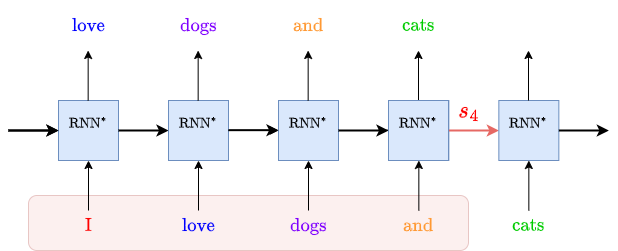

The diagram above was exported from draw.io. Its source (the exported page's mxGraphModel, read from the mxfile embedded in the PNG):
<mxGraphModel dx="1434" dy="696" grid="1" gridSize="10" guides="1" tooltips="1" connect="1" arrows="1" fold="1" page="1" pageScale="1" pageWidth="850" pageHeight="1100" math="1" shadow="0">
  <root>
    <mxCell id="0" />
    <mxCell id="1" parent="0" />
    <mxCell id="2tPvshlP60JKNyxwzzp7-3" value="" style="rounded=1;whiteSpace=wrap;html=1;fillColor=#f8cecc;strokeColor=#b85450;opacity=30;" vertex="1" parent="1">
      <mxGeometry x="260" y="225" width="440" height="55" as="geometry" />
    </mxCell>
    <mxCell id="qrR8n8G0GdoqxSBIHe-6-2" value="&lt;font style=&quot;font-size: 12px;&quot;&gt;$$\text{RNN}^*$$&lt;br style=&quot;font-size: 11px;&quot;&gt;&lt;/font&gt;" style="rounded=0;whiteSpace=wrap;html=1;fillColor=#dae8fc;strokeColor=#6c8ebf;fontSize=11;" parent="1" vertex="1">
      <mxGeometry x="290" y="130" width="60" height="60" as="geometry" />
    </mxCell>
    <mxCell id="qrR8n8G0GdoqxSBIHe-6-3" value="&lt;font&gt;$$\text{I}$$&lt;/font&gt;" style="text;html=1;align=center;verticalAlign=middle;resizable=0;points=[];autosize=1;strokeColor=none;fillColor=none;fontSize=16;fontColor=#FF0000;" parent="1" vertex="1">
      <mxGeometry x="270" y="240" width="100" height="30" as="geometry" />
    </mxCell>
    <mxCell id="qrR8n8G0GdoqxSBIHe-6-4" value="" style="endArrow=classic;html=1;rounded=0;fontSize=16;fontColor=#FF8000;entryX=0;entryY=0.5;entryDx=0;entryDy=0;strokeWidth=2;" parent="1" target="qrR8n8G0GdoqxSBIHe-6-2" edge="1">
      <mxGeometry width="50" height="50" relative="1" as="geometry">
        <mxPoint x="240" y="160" as="sourcePoint" />
        <mxPoint x="340" y="140" as="targetPoint" />
      </mxGeometry>
    </mxCell>
    <mxCell id="qrR8n8G0GdoqxSBIHe-6-6" value="" style="endArrow=classic;html=1;rounded=0;fontSize=16;fontColor=#FF8000;entryX=0.5;entryY=1;entryDx=0;entryDy=0;" parent="1" target="qrR8n8G0GdoqxSBIHe-6-2" edge="1">
      <mxGeometry width="50" height="50" relative="1" as="geometry">
        <mxPoint x="320" y="240" as="sourcePoint" />
        <mxPoint x="350" y="200" as="targetPoint" />
      </mxGeometry>
    </mxCell>
    <mxCell id="cCk3UgreNhW3hseEstam-1" value="" style="endArrow=classic;html=1;rounded=0;fontSize=16;fontColor=#FF8000;entryX=0.5;entryY=1;entryDx=0;entryDy=0;" parent="1" edge="1">
      <mxGeometry width="50" height="50" relative="1" as="geometry">
        <mxPoint x="319.66" y="130" as="sourcePoint" />
        <mxPoint x="319.66" y="80" as="targetPoint" />
      </mxGeometry>
    </mxCell>
    <mxCell id="dNy-Knii_KaMNbqHuaLd-1" value="" style="endArrow=classic;html=1;rounded=0;fontSize=16;fontColor=#FF8000;entryX=0;entryY=0.5;entryDx=0;entryDy=0;strokeWidth=2;" parent="1" edge="1">
      <mxGeometry width="50" height="50" relative="1" as="geometry">
        <mxPoint x="350" y="160" as="sourcePoint" />
        <mxPoint x="400" y="160" as="targetPoint" />
      </mxGeometry>
    </mxCell>
    <mxCell id="dNy-Knii_KaMNbqHuaLd-2" value="&lt;font style=&quot;font-size: 12px;&quot;&gt;$$\text{RNN}$$&lt;br style=&quot;font-size: 11px;&quot;&gt;&lt;/font&gt;" style="rounded=0;whiteSpace=wrap;html=1;fillColor=#dae8fc;strokeColor=#6c8ebf;fontSize=11;" parent="1" vertex="1">
      <mxGeometry x="620.34" y="130" width="60" height="60" as="geometry" />
    </mxCell>
    <mxCell id="dNy-Knii_KaMNbqHuaLd-5" value="" style="endArrow=classic;html=1;rounded=0;fontSize=16;fontColor=#FF8000;entryX=0.5;entryY=1;entryDx=0;entryDy=0;" parent="1" target="dNy-Knii_KaMNbqHuaLd-2" edge="1">
      <mxGeometry width="50" height="50" relative="1" as="geometry">
        <mxPoint x="650.34" y="240" as="sourcePoint" />
        <mxPoint x="680.34" y="200" as="targetPoint" />
      </mxGeometry>
    </mxCell>
    <mxCell id="dNy-Knii_KaMNbqHuaLd-9" value="" style="endArrow=classic;html=1;rounded=0;fontSize=16;fontColor=#FF8000;entryX=0.5;entryY=1;entryDx=0;entryDy=0;" parent="1" edge="1">
      <mxGeometry width="50" height="50" relative="1" as="geometry">
        <mxPoint x="650.0000000000001" y="130" as="sourcePoint" />
        <mxPoint x="650.0000000000001" y="80" as="targetPoint" />
      </mxGeometry>
    </mxCell>
    <mxCell id="dNy-Knii_KaMNbqHuaLd-10" value="" style="endArrow=classic;html=1;rounded=0;fontSize=16;fontColor=#FF8000;entryX=0;entryY=0.5;entryDx=0;entryDy=0;strokeWidth=2;fillColor=#f8cecc;strokeColor=#E66964;" parent="1" edge="1">
      <mxGeometry width="50" height="50" relative="1" as="geometry">
        <mxPoint x="680.34" y="160" as="sourcePoint" />
        <mxPoint x="730.34" y="160" as="targetPoint" />
      </mxGeometry>
    </mxCell>
    <mxCell id="dNy-Knii_KaMNbqHuaLd-13" value="&lt;font style=&quot;font-size: 12px;&quot;&gt;$$\text{RNN}^*$$&lt;br style=&quot;font-size: 11px;&quot;&gt;&lt;/font&gt;" style="rounded=0;whiteSpace=wrap;html=1;fillColor=#dae8fc;strokeColor=#6c8ebf;fontSize=11;" parent="1" vertex="1">
      <mxGeometry x="400" y="130" width="60" height="60" as="geometry" />
    </mxCell>
    <mxCell id="dNy-Knii_KaMNbqHuaLd-15" value="" style="endArrow=classic;html=1;rounded=0;fontSize=16;fontColor=#FF8000;entryX=0.5;entryY=1;entryDx=0;entryDy=0;" parent="1" target="dNy-Knii_KaMNbqHuaLd-13" edge="1">
      <mxGeometry width="50" height="50" relative="1" as="geometry">
        <mxPoint x="430" y="240" as="sourcePoint" />
        <mxPoint x="460" y="200" as="targetPoint" />
      </mxGeometry>
    </mxCell>
    <mxCell id="dNy-Knii_KaMNbqHuaLd-17" value="" style="endArrow=classic;html=1;rounded=0;fontSize=16;fontColor=#FF8000;entryX=0.5;entryY=1;entryDx=0;entryDy=0;" parent="1" edge="1">
      <mxGeometry width="50" height="50" relative="1" as="geometry">
        <mxPoint x="429.6600000000001" y="130" as="sourcePoint" />
        <mxPoint x="429.6600000000001" y="80" as="targetPoint" />
      </mxGeometry>
    </mxCell>
    <mxCell id="dNy-Knii_KaMNbqHuaLd-18" value="" style="endArrow=classic;html=1;rounded=0;fontSize=16;fontColor=#FF8000;entryX=0;entryY=0.5;entryDx=0;entryDy=0;" parent="1" edge="1">
      <mxGeometry width="50" height="50" relative="1" as="geometry">
        <mxPoint x="460" y="160" as="sourcePoint" />
        <mxPoint x="510" y="160" as="targetPoint" />
      </mxGeometry>
    </mxCell>
    <mxCell id="dNy-Knii_KaMNbqHuaLd-20" value="&lt;font style=&quot;font-size: 12px;&quot;&gt;$$\text{RNN}^*$$&lt;br style=&quot;font-size: 11px;&quot;&gt;&lt;/font&gt;" style="rounded=0;whiteSpace=wrap;html=1;fillColor=#dae8fc;strokeColor=#6c8ebf;fontSize=11;" parent="1" vertex="1">
      <mxGeometry x="730.34" y="130" width="60" height="60" as="geometry" />
    </mxCell>
    <mxCell id="dNy-Knii_KaMNbqHuaLd-22" value="" style="endArrow=classic;html=1;rounded=0;fontSize=16;fontColor=#FF8000;entryX=0.5;entryY=1;entryDx=0;entryDy=0;" parent="1" target="dNy-Knii_KaMNbqHuaLd-20" edge="1">
      <mxGeometry width="50" height="50" relative="1" as="geometry">
        <mxPoint x="760.34" y="240" as="sourcePoint" />
        <mxPoint x="790.34" y="200" as="targetPoint" />
      </mxGeometry>
    </mxCell>
    <mxCell id="dNy-Knii_KaMNbqHuaLd-24" value="" style="endArrow=classic;html=1;rounded=0;fontSize=16;fontColor=#FF8000;entryX=0.5;entryY=1;entryDx=0;entryDy=0;" parent="1" edge="1">
      <mxGeometry width="50" height="50" relative="1" as="geometry">
        <mxPoint x="760.0000000000001" y="130" as="sourcePoint" />
        <mxPoint x="760.0000000000001" y="80" as="targetPoint" />
      </mxGeometry>
    </mxCell>
    <mxCell id="dNy-Knii_KaMNbqHuaLd-25" value="" style="endArrow=classic;html=1;rounded=0;fontSize=16;fontColor=#FF8000;entryX=0;entryY=0.5;entryDx=0;entryDy=0;strokeWidth=2;" parent="1" edge="1">
      <mxGeometry width="50" height="50" relative="1" as="geometry">
        <mxPoint x="790.34" y="160" as="sourcePoint" />
        <mxPoint x="840.34" y="160" as="targetPoint" />
      </mxGeometry>
    </mxCell>
    <mxCell id="WzNgPPDBm6ExLLS-iL9R-1" value="" style="endArrow=classic;html=1;rounded=0;fontSize=16;fontColor=#FF8000;entryX=0;entryY=0.5;entryDx=0;entryDy=0;" parent="1" edge="1">
      <mxGeometry width="50" height="50" relative="1" as="geometry">
        <mxPoint x="610" y="159.66" as="sourcePoint" />
        <mxPoint x="660" y="159.66" as="targetPoint" />
      </mxGeometry>
    </mxCell>
    <mxCell id="WzNgPPDBm6ExLLS-iL9R-2" value="$$\cdots$$" style="text;html=1;align=center;verticalAlign=middle;resizable=0;points=[];autosize=1;strokeColor=none;fillColor=none;" parent="1" vertex="1">
      <mxGeometry x="510" y="145" width="80" height="30" as="geometry" />
    </mxCell>
    <mxCell id="WzNgPPDBm6ExLLS-iL9R-3" value="&lt;font style=&quot;font-size: 12px;&quot;&gt;$$\text{RNN}^*$$&lt;br style=&quot;font-size: 11px;&quot;&gt;&lt;/font&gt;" style="rounded=0;whiteSpace=wrap;html=1;fillColor=#dae8fc;strokeColor=#6c8ebf;fontSize=11;" parent="1" vertex="1">
      <mxGeometry x="510" y="130" width="60" height="60" as="geometry" />
    </mxCell>
    <mxCell id="WzNgPPDBm6ExLLS-iL9R-5" value="" style="endArrow=classic;html=1;rounded=0;fontSize=16;fontColor=#FF8000;entryX=0.5;entryY=1;entryDx=0;entryDy=0;" parent="1" target="WzNgPPDBm6ExLLS-iL9R-3" edge="1">
      <mxGeometry width="50" height="50" relative="1" as="geometry">
        <mxPoint x="540" y="240" as="sourcePoint" />
        <mxPoint x="570" y="200" as="targetPoint" />
      </mxGeometry>
    </mxCell>
    <mxCell id="WzNgPPDBm6ExLLS-iL9R-7" value="" style="endArrow=classic;html=1;rounded=0;fontSize=16;fontColor=#FF8000;entryX=0.5;entryY=1;entryDx=0;entryDy=0;" parent="1" edge="1">
      <mxGeometry width="50" height="50" relative="1" as="geometry">
        <mxPoint x="539.6600000000001" y="130" as="sourcePoint" />
        <mxPoint x="539.6600000000001" y="80" as="targetPoint" />
      </mxGeometry>
    </mxCell>
    <mxCell id="WzNgPPDBm6ExLLS-iL9R-8" value="" style="endArrow=classic;html=1;rounded=0;fontSize=16;fontColor=#FF8000;entryX=0;entryY=0.5;entryDx=0;entryDy=0;strokeWidth=2;" parent="1" edge="1">
      <mxGeometry width="50" height="50" relative="1" as="geometry">
        <mxPoint x="570" y="160" as="sourcePoint" />
        <mxPoint x="620" y="160" as="targetPoint" />
      </mxGeometry>
    </mxCell>
    <mxCell id="WzNgPPDBm6ExLLS-iL9R-9" value="&lt;font style=&quot;font-size: 12px;&quot;&gt;$$\text{RNN}^*$$&lt;br style=&quot;font-size: 11px;&quot;&gt;&lt;/font&gt;" style="rounded=0;whiteSpace=wrap;html=1;fillColor=#dae8fc;strokeColor=#6c8ebf;fontSize=11;" parent="1" vertex="1">
      <mxGeometry x="620" y="130" width="60" height="60" as="geometry" />
    </mxCell>
    <mxCell id="WzNgPPDBm6ExLLS-iL9R-15" value="" style="endArrow=classic;html=1;rounded=0;fontSize=16;fontColor=#FF8000;entryX=0;entryY=0.5;entryDx=0;entryDy=0;strokeWidth=2;" parent="1" edge="1">
      <mxGeometry width="50" height="50" relative="1" as="geometry">
        <mxPoint x="460" y="159.66" as="sourcePoint" />
        <mxPoint x="510" y="159.66" as="targetPoint" />
      </mxGeometry>
    </mxCell>
    <mxCell id="WzNgPPDBm6ExLLS-iL9R-18" value="&lt;font&gt;$$\text{love}$$&lt;/font&gt;" style="text;html=1;align=center;verticalAlign=middle;resizable=0;points=[];autosize=1;strokeColor=none;fillColor=none;fontSize=16;fontColor=#0000FF;" parent="1" vertex="1">
      <mxGeometry x="254.65999999999997" y="40" width="130" height="30" as="geometry" />
    </mxCell>
    <mxCell id="WzNgPPDBm6ExLLS-iL9R-19" value="&lt;font&gt;$$\text{cats}$$&lt;/font&gt;" style="text;html=1;align=center;verticalAlign=middle;resizable=0;points=[];autosize=1;strokeColor=none;fillColor=none;fontSize=16;fontColor=#00CC00;" parent="1" vertex="1">
      <mxGeometry x="585" y="40" width="130" height="30" as="geometry" />
    </mxCell>
    <mxCell id="WzNgPPDBm6ExLLS-iL9R-20" value="&lt;font&gt;$$\text{dogs}$$&lt;/font&gt;" style="text;html=1;align=center;verticalAlign=middle;resizable=0;points=[];autosize=1;strokeColor=none;fillColor=none;fontSize=16;fontColor=#7F00FF;" parent="1" vertex="1">
      <mxGeometry x="364.65999999999997" y="40" width="130" height="30" as="geometry" />
    </mxCell>
    <mxCell id="WzNgPPDBm6ExLLS-iL9R-21" value="&lt;font&gt;$$\text{and}$$&lt;/font&gt;" style="text;html=1;align=center;verticalAlign=middle;resizable=0;points=[];autosize=1;strokeColor=none;fillColor=none;fontSize=16;fontColor=#FF9933;" parent="1" vertex="1">
      <mxGeometry x="474.65999999999997" y="40" width="130" height="30" as="geometry" />
    </mxCell>
    <mxCell id="eRf5miPo-YWC9tYhnCb9-65" value="&lt;font&gt;$$\text{love}$$&lt;/font&gt;" style="text;html=1;align=center;verticalAlign=middle;resizable=0;points=[];autosize=1;strokeColor=none;fillColor=none;fontSize=16;fontColor=#0000FF;" parent="1" vertex="1">
      <mxGeometry x="365" y="240" width="130" height="30" as="geometry" />
    </mxCell>
    <mxCell id="eRf5miPo-YWC9tYhnCb9-66" value="&lt;font&gt;$$\text{dogs}$$&lt;/font&gt;" style="text;html=1;align=center;verticalAlign=middle;resizable=0;points=[];autosize=1;strokeColor=none;fillColor=none;fontSize=16;fontColor=#7F00FF;" parent="1" vertex="1">
      <mxGeometry x="475" y="240" width="130" height="30" as="geometry" />
    </mxCell>
    <mxCell id="eRf5miPo-YWC9tYhnCb9-67" value="&lt;font&gt;$$\text{and}$$&lt;/font&gt;" style="text;html=1;align=center;verticalAlign=middle;resizable=0;points=[];autosize=1;strokeColor=none;fillColor=none;fontSize=16;fontColor=#FF9933;" parent="1" vertex="1">
      <mxGeometry x="585" y="240" width="130" height="30" as="geometry" />
    </mxCell>
    <mxCell id="eRf5miPo-YWC9tYhnCb9-68" value="&lt;font&gt;$$\text{cats}$$&lt;/font&gt;" style="text;html=1;align=center;verticalAlign=middle;resizable=0;points=[];autosize=1;strokeColor=none;fillColor=none;fontSize=16;fontColor=#00CC00;" parent="1" vertex="1">
      <mxGeometry x="695.34" y="240" width="130" height="30" as="geometry" />
    </mxCell>
    <mxCell id="m1W9dSNwDgTIMIxMspvP-7" value="" style="endArrow=classic;html=1;rounded=0;fontSize=16;fontColor=#FF8000;entryX=0;entryY=0.5;entryDx=0;entryDy=0;strokeWidth=2;" parent="1" edge="1">
      <mxGeometry width="50" height="50" relative="1" as="geometry">
        <mxPoint x="240" y="160" as="sourcePoint" />
        <mxPoint x="290" y="160" as="targetPoint" />
      </mxGeometry>
    </mxCell>
    <mxCell id="2tPvshlP60JKNyxwzzp7-2" value="$$s_4$$" style="text;html=1;align=center;verticalAlign=middle;resizable=0;points=[];autosize=1;strokeColor=none;fillColor=none;fontSize=20;fontColor=#FF0000;" vertex="1" parent="1">
      <mxGeometry x="650" y="120" width="100" height="40" as="geometry" />
    </mxCell>
  </root>
</mxGraphModel>